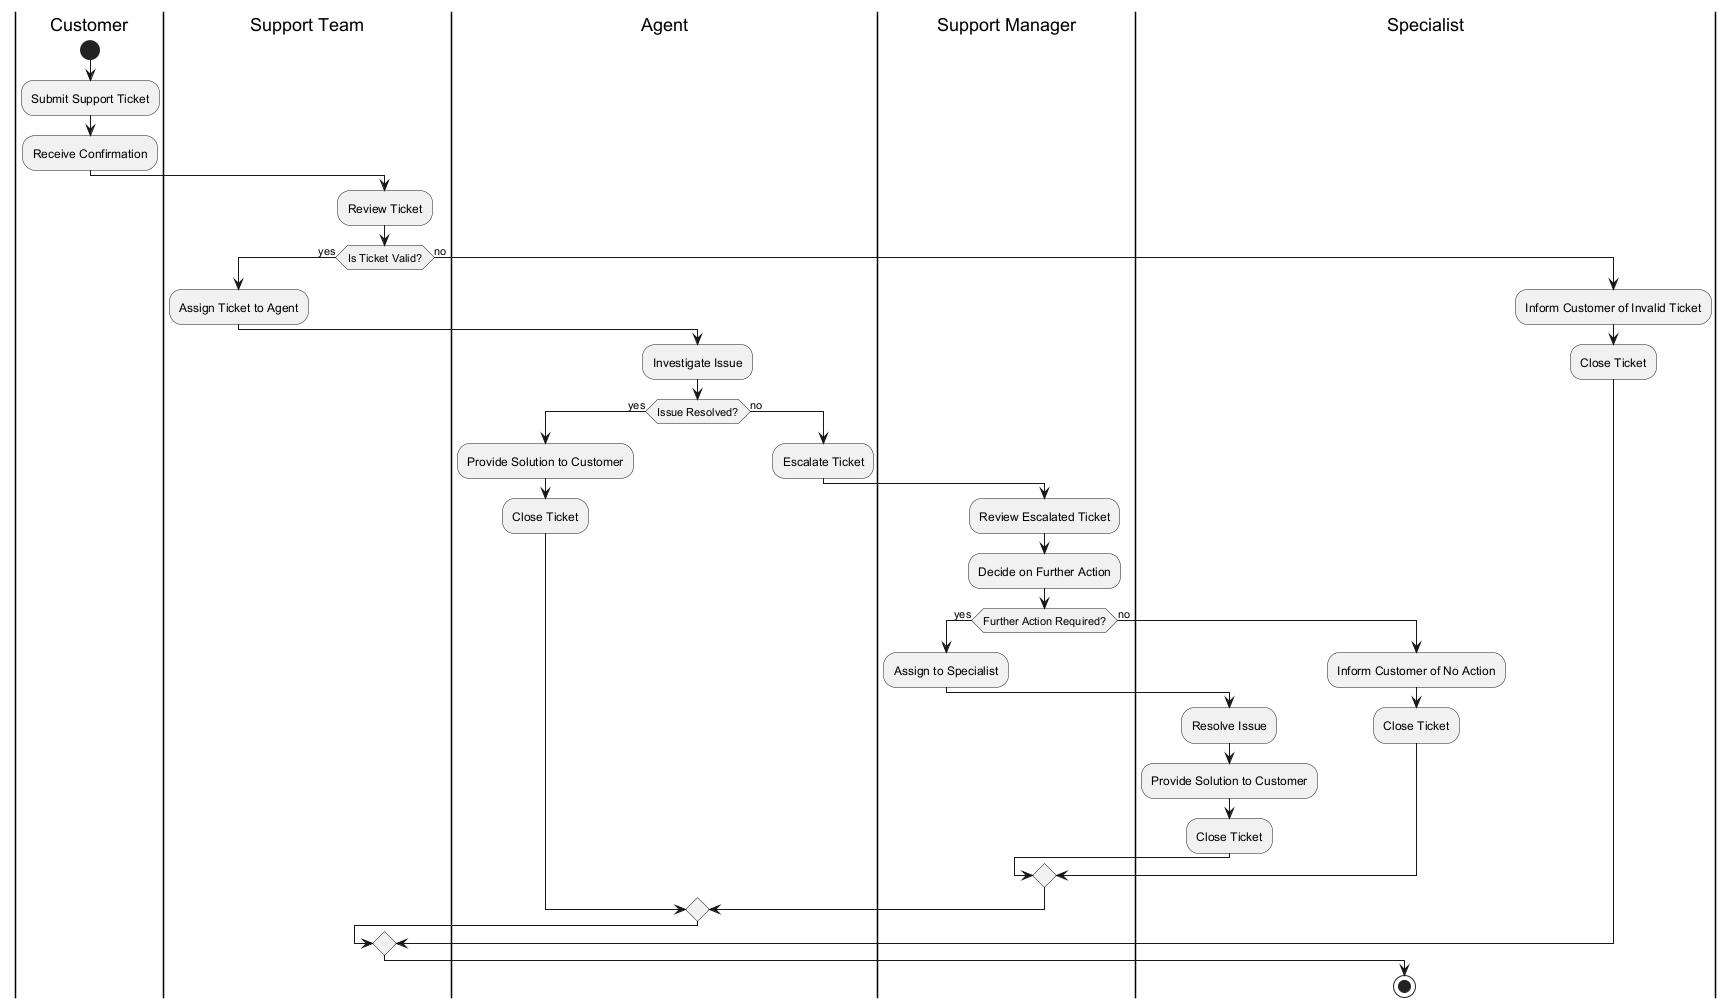

The diagram above was rendered by PlantUML. Its source (embedded in the PNG):
@startuml
|Customer|
start
:Submit Support Ticket;
:Receive Confirmation;

|Support Team|
:Review Ticket;
if (Is Ticket Valid?) then (yes)
  :Assign Ticket to Agent;
  |Agent|
  :Investigate Issue;
  if (Issue Resolved?) then (yes)
    :Provide Solution to Customer;
    :Close Ticket;
  else (no)
    :Escalate Ticket;
    |Support Manager|
    :Review Escalated Ticket;
    :Decide on Further Action;
    if (Further Action Required?) then (yes)
      :Assign to Specialist;
      |Specialist|
      :Resolve Issue;
      :Provide Solution to Customer;
      :Close Ticket;
    else (no)
      :Inform Customer of No Action;
      :Close Ticket;
    endif
  endif
else (no)
  :Inform Customer of Invalid Ticket;
  :Close Ticket;
endif
stop
@enduml